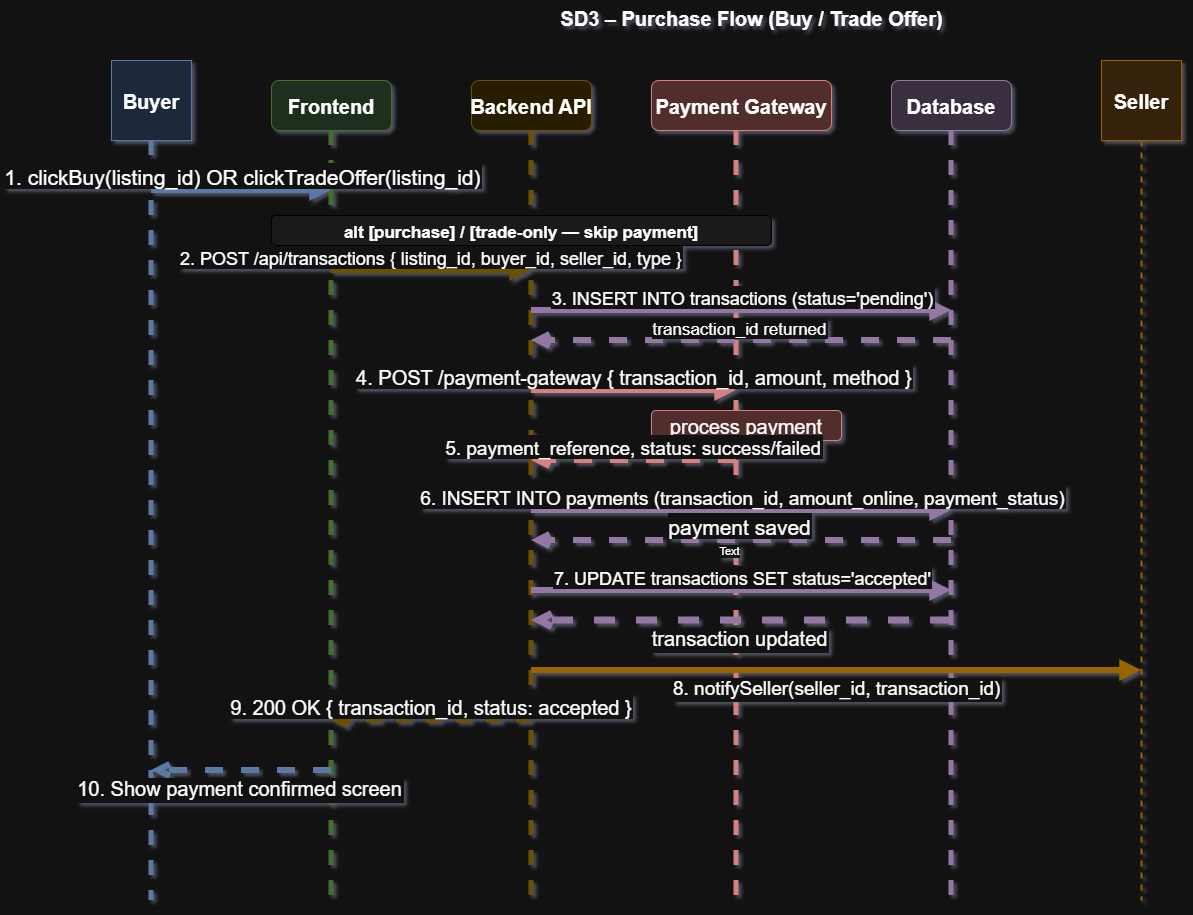

The diagram above was exported from draw.io. Its source (the exported page's mxGraphModel, read from the mxfile embedded in the PNG):
<mxGraphModel dx="3057" dy="974" grid="1" gridSize="10" guides="1" tooltips="1" connect="1" arrows="1" fold="1" page="1" pageScale="1" pageWidth="1400" pageHeight="1000" math="0" shadow="1">
  <root>
    <mxCell id="0" />
    <mxCell id="1" parent="0" />
    <mxCell id="title" parent="1" style="text;html=1;fontSize=20;fontStyle=1;align=center;fillColor=none;strokeColor=none;" value="SD3 – Purchase Flow (Buy / Trade Offer)" vertex="1">
      <mxGeometry height="40" width="700" x="350" y="20" as="geometry" />
    </mxCell>
    <mxCell id="h1" parent="1" style="shape=mxgraph.uml.actor;fillColor=#dae8fc;strokeColor=#6c8ebf;fontStyle=1;fontSize=20;" value="Buyer" vertex="1">
      <mxGeometry height="80" width="80" x="60" y="80" as="geometry" />
    </mxCell>
    <mxCell id="h2" parent="1" style="rounded=1;fillColor=#d5e8d4;strokeColor=#82b366;fontStyle=1;fontSize=20;" value="Frontend" vertex="1">
      <mxGeometry height="50" width="120" x="220" y="100" as="geometry" />
    </mxCell>
    <mxCell id="h3" parent="1" style="rounded=1;fillColor=#fff2cc;strokeColor=#d6b656;fontStyle=1;fontSize=20;" value="Backend API" vertex="1">
      <mxGeometry height="50" width="120" x="420" y="100" as="geometry" />
    </mxCell>
    <mxCell id="h4" parent="1" style="rounded=1;fillColor=#f8cecc;strokeColor=#b85450;fontStyle=1;fontSize=20;" value="Payment Gateway" vertex="1">
      <mxGeometry height="50" width="180" x="600" y="100" as="geometry" />
    </mxCell>
    <mxCell id="h5" parent="1" style="rounded=1;fillColor=#e1d5e7;strokeColor=#9673a6;fontStyle=1;fontSize=20;" value="Database" vertex="1">
      <mxGeometry height="50" width="120" x="840" y="100" as="geometry" />
    </mxCell>
    <mxCell id="h6" parent="1" style="shape=mxgraph.uml.actor;fillColor=#ffe6cc;strokeColor=#d79b00;fontStyle=1;fontSize=20;" value="Seller" vertex="1">
      <mxGeometry height="80" width="80" x="1050" y="80" as="geometry" />
    </mxCell>
    <mxCell id="l1" edge="1" parent="1" style="endArrow=none;dashed=1;strokeColor=#6c8ebf;strokeWidth=5;" value="">
      <mxGeometry relative="1" as="geometry">
        <mxPoint x="100" y="160" as="sourcePoint" />
        <mxPoint x="100" y="920" as="targetPoint" />
      </mxGeometry>
    </mxCell>
    <mxCell id="l2" edge="1" parent="1" style="endArrow=none;dashed=1;strokeColor=#82b366;strokeWidth=5;" value="">
      <mxGeometry relative="1" as="geometry">
        <mxPoint x="280" y="150" as="sourcePoint" />
        <mxPoint x="280" y="920" as="targetPoint" />
      </mxGeometry>
    </mxCell>
    <mxCell id="l3" edge="1" parent="1" style="endArrow=none;dashed=1;strokeColor=#d6b656;strokeWidth=5;" value="">
      <mxGeometry relative="1" as="geometry">
        <mxPoint x="480" y="150" as="sourcePoint" />
        <mxPoint x="480" y="920" as="targetPoint" />
      </mxGeometry>
    </mxCell>
    <mxCell id="l4" edge="1" parent="1" style="endArrow=none;dashed=1;strokeColor=#b85450;strokeWidth=5;" value="">
      <mxGeometry relative="1" as="geometry">
        <mxPoint x="685" y="150" as="sourcePoint" />
        <mxPoint x="685" y="920" as="targetPoint" />
      </mxGeometry>
    </mxCell>
    <mxCell id="l5" edge="1" parent="1" style="endArrow=none;dashed=1;strokeColor=#9673a6;strokeWidth=5;" value="">
      <mxGeometry relative="1" as="geometry">
        <mxPoint x="900" y="150" as="sourcePoint" />
        <mxPoint x="900" y="920" as="targetPoint" />
      </mxGeometry>
    </mxCell>
    <mxCell id="l6" edge="1" parent="1" style="endArrow=none;dashed=1;strokeColor=#d79b00;strokeWidth=2;" value="">
      <mxGeometry relative="1" as="geometry">
        <mxPoint x="1090" y="160" as="sourcePoint" />
        <mxPoint x="1090" y="920" as="targetPoint" />
      </mxGeometry>
    </mxCell>
    <mxCell id="s1" edge="1" parent="1" style="endArrow=block;endFill=1;strokeColor=#6c8ebf;strokeWidth=6;fontSize=21;verticalAlign=bottom;" value="1. clickBuy(listing_id) OR clickTradeOffer(listing_id)">
      <mxGeometry relative="1" as="geometry">
        <mxPoint x="100" y="210" as="sourcePoint" />
        <mxPoint x="280" y="210" as="targetPoint" />
      </mxGeometry>
    </mxCell>
    <mxCell id="altbox" parent="1" style="rounded=1;fillColor=#f5f5f5;strokeColor=#666;fontStyle=1;fontSize=17;" value="alt  [purchase] / [trade-only — skip payment]" vertex="1">
      <mxGeometry height="30" width="500" x="220" y="235" as="geometry" />
    </mxCell>
    <mxCell id="s2" edge="1" parent="1" style="endArrow=block;endFill=1;strokeColor=#d6b656;strokeWidth=6;fontSize=18;verticalAlign=bottom;" value="2. POST /api/transactions { listing_id, buyer_id, seller_id, type }">
      <mxGeometry relative="1" as="geometry">
        <mxPoint x="280" y="290" as="sourcePoint" />
        <mxPoint x="480" y="290" as="targetPoint" />
      </mxGeometry>
    </mxCell>
    <mxCell id="s3" edge="1" parent="1" style="endArrow=block;endFill=1;strokeColor=#9673a6;strokeWidth=6;fontSize=18;verticalAlign=bottom;" value="3. INSERT INTO transactions (status='pending')">
      <mxGeometry relative="1" as="geometry">
        <mxPoint x="480" y="330" as="sourcePoint" />
        <mxPoint x="900" y="330" as="targetPoint" />
      </mxGeometry>
    </mxCell>
    <mxCell id="s3r" edge="1" parent="1" style="endArrow=open;endFill=0;dashed=1;strokeColor=#9673a6;strokeWidth=6;fontSize=17;verticalAlign=bottom;" value="transaction_id returned">
      <mxGeometry relative="1" as="geometry">
        <mxPoint x="900" y="360" as="sourcePoint" />
        <mxPoint x="480" y="360" as="targetPoint" />
      </mxGeometry>
    </mxCell>
    <mxCell id="s4" edge="1" parent="1" style="endArrow=block;endFill=1;strokeColor=#b85450;strokeWidth=6;fontSize=20;verticalAlign=bottom;" value="4. POST /payment-gateway { transaction_id, amount, method }">
      <mxGeometry relative="1" as="geometry">
        <mxPoint x="480" y="410" as="sourcePoint" />
        <mxPoint x="685" y="410" as="targetPoint" />
      </mxGeometry>
    </mxCell>
    <mxCell id="s5box" parent="1" style="rounded=1;fillColor=#f8cecc;strokeColor=#b85450;fontSize=20;" value="process payment" vertex="1">
      <mxGeometry height="30" width="190" x="600" y="430" as="geometry" />
    </mxCell>
    <mxCell id="s6" edge="1" parent="1" style="endArrow=open;endFill=0;dashed=1;strokeColor=#b85450;strokeWidth=6;fontSize=19;verticalAlign=bottom;" value="5. payment_reference, status: success/failed">
      <mxGeometry relative="1" as="geometry">
        <mxPoint x="685" y="480" as="sourcePoint" />
        <mxPoint x="480" y="480" as="targetPoint" />
      </mxGeometry>
    </mxCell>
    <mxCell id="s7" edge="1" parent="1" style="endArrow=block;endFill=1;strokeColor=#9673a6;strokeWidth=6;fontSize=19;verticalAlign=bottom;" value="6. INSERT INTO payments (transaction_id, amount_online, payment_status)">
      <mxGeometry relative="1" as="geometry">
        <mxPoint x="480" y="530" as="sourcePoint" />
        <mxPoint x="900" y="530" as="targetPoint" />
      </mxGeometry>
    </mxCell>
    <mxCell id="s7r" edge="1" parent="1" style="endArrow=open;endFill=0;dashed=1;strokeColor=#9673a6;strokeWidth=6;fontSize=21;verticalAlign=bottom;" value="payment saved">
      <mxGeometry relative="1" as="geometry">
        <mxPoint x="900" y="560" as="sourcePoint" />
        <mxPoint x="480" y="560" as="targetPoint" />
      </mxGeometry>
    </mxCell>
    <mxCell id="lsO1Za3ka3E75GJId6Nx-1" connectable="0" parent="s7r" style="edgeLabel;html=1;align=center;verticalAlign=middle;resizable=0;points=[];" value="Text" vertex="1">
      <mxGeometry relative="1" x="0.0608" y="10" as="geometry">
        <mxPoint x="-1" as="offset" />
      </mxGeometry>
    </mxCell>
    <mxCell id="s8" edge="1" parent="1" style="endArrow=block;endFill=1;strokeColor=#9673a6;strokeWidth=6;fontSize=18;verticalAlign=bottom;" value="7. UPDATE transactions SET status='accepted'">
      <mxGeometry relative="1" as="geometry">
        <mxPoint x="480" y="610" as="sourcePoint" />
        <mxPoint x="900" y="610" as="targetPoint" />
      </mxGeometry>
    </mxCell>
    <mxCell id="s8r" edge="1" parent="1" style="endArrow=open;endFill=0;dashed=1;strokeColor=#9673a6;strokeWidth=7;fontSize=20;verticalAlign=top;" value="transaction updated">
      <mxGeometry relative="1" as="geometry">
        <mxPoint x="900" y="640" as="sourcePoint" />
        <mxPoint x="480" y="640" as="targetPoint" />
      </mxGeometry>
    </mxCell>
    <mxCell id="s9" edge="1" parent="1" style="endArrow=block;endFill=1;strokeColor=#d79b00;strokeWidth=6;fontSize=19;verticalAlign=top;" value="8. notifySeller(seller_id, transaction_id)">
      <mxGeometry relative="1" as="geometry">
        <mxPoint x="480" y="690" as="sourcePoint" />
        <mxPoint x="1090" y="690" as="targetPoint" />
      </mxGeometry>
    </mxCell>
    <mxCell id="s10" edge="1" parent="1" style="endArrow=open;endFill=0;dashed=1;strokeColor=#d6b656;strokeWidth=5;fontSize=20;verticalAlign=bottom;" value="9. 200 OK { transaction_id, status: accepted }">
      <mxGeometry relative="1" as="geometry">
        <mxPoint x="480" y="740" as="sourcePoint" />
        <mxPoint x="280" y="740" as="targetPoint" />
      </mxGeometry>
    </mxCell>
    <mxCell id="s11" edge="1" parent="1" style="endArrow=open;endFill=0;dashed=1;strokeColor=#6c8ebf;strokeWidth=6;fontSize=20;verticalAlign=top;" value="10. Show payment confirmed screen">
      <mxGeometry relative="1" as="geometry">
        <mxPoint x="280" y="790" as="sourcePoint" />
        <mxPoint x="100" y="790" as="targetPoint" />
      </mxGeometry>
    </mxCell>
  </root>
</mxGraphModel>